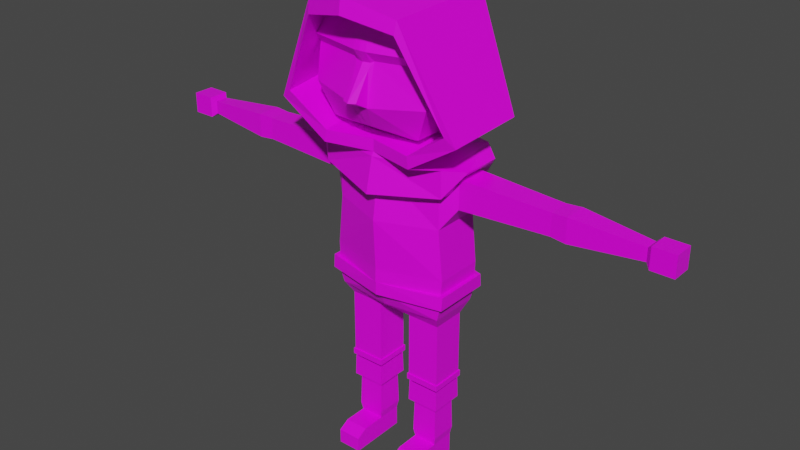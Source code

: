 # Source: rowan.blend  (saved by Blender 2.92.15; exported with 4.5.12 LTS)
import bpy
from mathutils import Matrix  # noqa: F401  (used for matrix-valued properties, if any)

bpy.ops.wm.read_factory_settings(use_empty=True)
scene = bpy.context.scene
scene.name = 'Scene'

# ---- collections
col_collection = bpy.data.collections.new('Collection'); scene.collection.children.link(col_collection)

# ---- images (referenced by path relative to the original .blend; pixels are not part of the script)
import os
ASSET_DIR = os.environ.get("B2B_ASSET_DIR", "")  # directory of the original .blend (textures are referenced by path, not embedded)
HERE = os.path.dirname(os.path.abspath(__file__))  # packed textures are extracted next to this script under _unpacked/

def load_image(name, relpath, width, height, colorspace="sRGB"):
    """Load a texture the original file referenced (path relative to the .blend, or extracted next to this script)."""
    p = next((c for c in (os.path.join(HERE, relpath), os.path.join(ASSET_DIR, relpath)) if relpath and os.path.exists(c)), "")
    if p:
        img = bpy.data.images.load(p, check_existing=True)
        img.name = name
    else:  # same state as the original file: an image datablock whose file is absent (Cycles renders it pink)
        img = bpy.data.images.new(name, width, height)
        img.source = "FILE"
        img.filepath = "//" + (relpath or name)
    img.colorspace_settings.name = colorspace
    return img
img_dungeon_color_atlas_png = load_image('dungeon-color-atlas.png', 'dungeon-color-atlas.png', 1024, 1024, 'sRGB')

# ---- materials (node trees are filled in below, after node groups)
mat_material = bpy.data.materials.new('Material')
mat_material.alpha_threshold = 0.0
mat_material.use_transparent_shadow = False
mat_material.line_color = (0.0, 0.0, 0.0, 1.0)

# ---- material node trees
mat_material.use_nodes = True; mat_material.node_tree.nodes.clear()
_N = mat_material.node_tree.nodes; _L = mat_material.node_tree.links
n0 = _N.new('ShaderNodeOutputMaterial'); n0.name = 'Material Output'; n0.location = (300, 300)
n1 = _N.new('ShaderNodeBsdfPrincipled'); n1.name = 'Principled BSDF'; n1.location = (10, 300)
n1.distribution = 'GGX'
n1.subsurface_method = 'BURLEY'
n1.inputs[2].default_value = 0.4
n1.inputs[3].default_value = 1.45
n1.inputs[27].default_value = (0.0, 0.0, 0.0, 1.0)
n1.inputs[28].default_value = 1.0
n2 = _N.new('ShaderNodeTexImage'); n2.name = 'Image Texture'; n2.location = (-348, 285)
n2.image = img_dungeon_color_atlas_png
n2.interpolation = 'Closest'
_L.new(n1.outputs[0], n0.inputs[0])
_L.new(n2.outputs[0], n1.inputs[0])
n0.is_active_output = True

# ---- world
world_world = bpy.data.worlds.new('World'); scene.world = world_world
world_world.use_nodes = True; world_world.node_tree.nodes.clear()
_N = world_world.node_tree.nodes; _L = world_world.node_tree.links
n0 = _N.new('ShaderNodeOutputWorld'); n0.name = 'World Output'; n0.location = (300, 300)
n1 = _N.new('ShaderNodeBackground'); n1.name = 'Background'; n1.location = (10, 300)
n1.inputs[0].default_value = (0.05088, 0.05088, 0.05088, 1.0)
_L.new(n1.outputs[0], n0.inputs[0])
n0.is_active_output = True
world_world.color = (0.05088, 0.05088, 0.05088)
world_world.use_sun_shadow = False
world_world.sun_shadow_jitter_overblur = 0.0

# ---- meshes
me_cube = bpy.data.meshes.new('Cube')
me_cube.from_pydata([(0.2005, 0.08873, 1.138), (0.028, 0.08873, 0.5989), (0.2005, -0.08873, 1.124), (0.028, -0.08873, 0.5989), (0.0, 0.08873, 0.5989), (0.0, -0.1379, 1.124), (0.0, -0.08873, 0.5989), (0.0, 0.1299, 1.138), (0.2005, 0.08873, 0.9473), (0.218, 0.08873, 0.7704), (0.2005, -0.08873, 0.9473), (0.218, -0.08873, 0.7704), (0.0, -0.1655, 0.9473), (0.0, -0.1563, 0.7704), (0.0, 0.1239, 0.9473), (0.0, 0.1575, 0.7704), (0.2005, 0.08873, 0.6201), (0.2005, -0.08873, 0.6201), (0.0, -0.1129, 0.6201), (0.0, 0.1436, 0.6201), (0.1814, 0.06095, 0.5743), (0.06285, 0.06095, 0.5743), (0.1814, -0.06095, 0.5743), (0.06285, -0.06095, 0.5743), (0.1814, 0.06095, 0.3415), (0.06285, 0.06095, 0.3415), (0.1814, -0.06095, 0.3415), (0.06285, -0.06095, 0.3415), (0.1814, 0.06095, 0.3221), (0.06285, 0.06095, 0.3221), (0.1814, -0.06095, 0.3221), (0.06285, -0.06095, 0.3221), (0.1649, 0.04401, 0.3016), (0.07931, 0.04401, 0.3016), (0.1649, -0.04401, 0.3016), (0.07931, -0.04401, 0.3016), (0.1649, 0.04401, 0.07667), (0.07931, 0.04401, 0.07667), (0.1649, -0.04401, 0.07667), (0.07931, -0.04401, 0.07667), (0.1649, 0.04401, 0.001692), (0.07931, 0.04401, 0.001692), (0.1649, -0.04401, 0.001692), (0.07931, -0.04401, 0.001692), (0.1649, -0.1301, 0.07667), (0.07931, -0.1301, 0.07667), (0.1649, -0.1301, 0.001692), (0.07931, -0.1301, 0.001692), (0.1649, -0.1692, 0.05447), (0.07931, -0.1692, 0.05447), (0.1649, -0.1692, 0.001692), (0.07931, -0.1692, 0.001692), (0.1698, -0.0491, 0.1047), (0.1698, 0.0491, 0.1047), (0.07437, -0.0491, 0.1047), (0.07437, 0.0491, 0.1047), (0.248, 0.0511, 1.121), (0.248, -0.0511, 1.121), (0.248, 0.0511, 1.019), (0.248, -0.0511, 1.019), (0.5354, 0.04023, 1.11), (0.5354, -0.04023, 1.11), (0.5354, 0.04023, 1.03), (0.5354, -0.04023, 1.03), (0.5706, 0.03901, 1.109), (0.5706, -0.03901, 1.109), (0.5706, 0.03901, 1.031), (0.5706, -0.03901, 1.031), (0.6243, 0.04259, 1.112), (0.6243, -0.04259, 1.112), (0.6243, 0.04259, 1.027), (0.6243, -0.04259, 1.027), (0.8708, 0.02307, 1.093), (0.8708, -0.02307, 1.093), (0.8708, 0.02307, 1.047), (0.8708, -0.02307, 1.047), (0.8872, 0.03672, 1.107), (0.8872, -0.03672, 1.107), (0.8872, 0.03672, 1.033), (0.8872, -0.03672, 1.033), (0.9666, 0.03672, 1.107), (0.9666, -0.03672, 1.107), (0.9666, 0.03672, 1.033), (0.9666, -0.03672, 1.033), (0.04509, 0.02538, 1.156), (0.04509, -0.02538, 1.156), (0.0, 0.02538, 1.156), (0.0, -0.02538, 1.156), (0.167, 0.0801, 1.258), (0.0175, -0.1865, 1.277), (0.0, 0.0801, 1.258), (0.0, -0.1867, 1.277), (0.167, 0.0801, 1.626), (0.01745, -0.1825, 1.605), (0.0, 0.0801, 1.626), (0.0, -0.1826, 1.605), (0.0, 0.1053, 1.367), (0.0, 0.1053, 1.517), (0.2216, 0.1053, 1.517), (0.215, 0.1053, 1.367), (0.03307, -0.2232, 1.348), (0.02274, -0.2166, 1.516), (0.0, -0.2184, 1.517), (0.0, -0.228, 1.348), (0.0, -0.01951, 1.192), (0.0429, -0.01951, 1.192), (0.0429, -0.04784, 1.192), (0.0, -0.04784, 1.192), (0.2156, 0.09017, 0.7205), (0.2156, -0.0901, 0.7205), (0.0, -0.1583, 0.7205), (0.0, 0.1396, 0.7205), (0.2155, 0.0938, 0.6739), (0.2155, -0.09356, 0.6739), (0.0, -0.1373, 0.6739), (0.0, 0.1505, 0.6739), (0.2306, 0.1023, 0.7216), (0.2309, -0.1019, 0.721), (0.0, 0.1646, 0.7223), (0.0, -0.1557, 0.7214), (0.2299, 0.1067, 0.6751), (0.2303, -0.1061, 0.6744), (0.0, -0.1562, 0.6747), (0.0, 0.1696, 0.6757), (0.2216, -0.01667, 1.476), (0.2216, -0.01667, 1.408), (0.1963, -0.05068, 1.408), (0.1963, -0.05068, 1.476), (0.2434, -0.01667, 1.476), (0.2434, -0.01667, 1.408), (0.2434, -0.05068, 1.408), (0.2434, -0.05068, 1.476), (0.03419, -0.1899, 1.484), (0.2216, 0.1053, 1.46), (0.0, 0.1053, 1.46), (0.1664, 0.04552, 0.2446), (0.1664, -0.04552, 0.2446), (0.07785, -0.04552, 0.2446), (0.07785, 0.04552, 0.2446), (0.1797, 0.05929, 0.3115), (0.06446, 0.05929, 0.3115), (0.1797, -0.05929, 0.3115), (0.06446, -0.05929, 0.3115), (0.1817, 0.06132, 0.2347), (0.1817, -0.06132, 0.2347), (0.06249, -0.06132, 0.2347), (0.06249, 0.06132, 0.2347), (0.1857, 0.06543, 0.3422), (0.0585, 0.06543, 0.3422), (0.1857, -0.06543, 0.3422), (0.0585, -0.06543, 0.3422), (0.1857, 0.06543, 0.3213), (0.0585, 0.06543, 0.3213), (0.1857, -0.06543, 0.3213), (0.0585, -0.06543, 0.3213), (0.248, 0.0511, 1.121), (0.248, -0.0511, 1.121), (0.04509, 0.02538, 1.156), (0.04509, -0.02538, 1.156), (0.0, 0.02538, 1.156), (0.0, -0.02538, 1.156), (0.2308, 0.117, 1.187), (0.2308, -0.1192, 1.169), (0.0, 0.1652, 1.187), (0.0, -0.1683, 1.169), (0.0, 0.03271, 1.211), (0.0, -0.1959, 1.051), (0.294, 0.06693, 1.164), (0.294, -0.0691, 1.164), (0.0239, 0.03271, 1.211), (0.0239, -0.03487, 1.211), (0.0, -0.03487, 1.211), (0.2308, 0.117, 1.084), (0.2308, -0.1192, 1.075), (0.0, 0.1652, 1.06), (0.294, 0.06693, 1.164), (0.294, -0.0691, 1.164), (0.0, 0.0896, 1.199), (0.1285, 0.07533, 1.199), (0.1285, -0.1131, 1.19), (0.0, -0.1602, 1.19), (0.0, 0.05346, 1.194), (0.1666, 0.03399, 1.194), (0.1666, -0.198, 1.182), (0.0, -0.1602, 1.182), (0.0, 0.1886, 1.301), (0.3408, 0.08995, 1.305), (0.3408, -0.198, 1.292), (0.0, 0.4286, 1.739), (0.1661, 0.1468, 1.656), (0.1661, -0.2472, 1.644), (0.0, 0.09087, 1.723), (0.0, -0.2915, 1.694), (0.161, -0.1963, 1.223), (0.3041, -0.2058, 1.321), (0.1617, -0.255, 1.601), (0.0, -0.2993, 1.638), (0.1678, -0.02758, 1.24), (0.0, -0.1585, 1.223), (0.311, -0.02758, 1.338), (0.1685, -0.02758, 1.617), (0.0, -0.02758, 1.636), (0.0, -0.02758, 1.24), (0.167, -0.1474, 1.258), (0.0, -0.1474, 1.258), (0.167, -0.1474, 1.626), (0.0, -0.1474, 1.626), (0.2216, -0.1727, 1.517), (0.2128, -0.1727, 1.367), (0.2206, -0.1461, 1.484), (0.0, -0.2138, 1.461), (0.0, -0.2732, 1.37), (0.02486, -0.2628, 1.371), (0.0248, -0.1955, 1.479), (0.0, -0.2029, 1.479), (0.0248, -0.2063, 1.461)], [], [(4, 1, 3, 6), (2, 10, 59, 57), (14, 7, 0, 8), (0, 7, 86, 84), (10, 2, 5, 12), (109, 11, 13, 110), (11, 10, 12, 13), (111, 15, 9, 108), (15, 14, 8, 9), (108, 9, 11, 109), (9, 8, 10, 11), (1, 16, 20, 21), (4, 19, 16, 1), (3, 17, 18, 6), (21, 20, 24, 25), (3, 1, 21, 23), (17, 3, 23, 22), (16, 17, 22, 20), (28, 29, 152, 151), (20, 22, 26, 24), (22, 23, 27, 26), (23, 21, 25, 27), (31, 29, 33, 35), (29, 31, 154, 152), (26, 27, 150, 149), (24, 26, 149, 147), (53, 52, 38, 36), (29, 28, 32, 33), (28, 30, 34, 32), (30, 31, 35, 34), (38, 39, 45, 44), (52, 54, 39, 38), (54, 55, 37, 39), (55, 53, 36, 37), (41, 40, 42, 43), (39, 37, 41, 43), (37, 36, 40, 41), (36, 38, 42, 40), (46, 44, 48, 50), (39, 43, 47, 45), (42, 38, 44, 46), (43, 42, 46, 47), (48, 49, 51, 50), (47, 46, 50, 51), (45, 47, 51, 49), (44, 45, 49, 48), (138, 135, 53, 55), (137, 138, 55, 54), (136, 137, 54, 52), (135, 136, 52, 53), (59, 58, 62, 63), (10, 8, 58, 59), (8, 0, 56, 58), (0, 2, 57, 56), (61, 63, 67, 65), (58, 56, 60, 62), (57, 59, 63, 61), (56, 57, 61, 60), (60, 61, 65, 64), (63, 62, 66, 67), (62, 60, 64, 66), (67, 71, 69, 65), (66, 70, 71, 67), (66, 64, 68, 70), (69, 71, 75, 73), (75, 74, 78, 79), (68, 69, 73, 72), (71, 70, 74, 75), (70, 68, 72, 74), (77, 79, 83, 81), (74, 72, 76, 78), (73, 75, 79, 77), (72, 73, 77, 76), (82, 80, 81, 83), (76, 77, 81, 80), (79, 78, 82, 83), (78, 76, 80, 82), (65, 69, 68, 64), (105, 104, 90, 88), (2, 0, 84, 85), (5, 2, 85, 87), (98, 97, 94, 92), (107, 106, 203, 204), (106, 105, 88, 203), (92, 94, 206, 205), (102, 101, 93, 95), (207, 98, 92, 205), (203, 88, 99, 208), (209, 133, 98, 207), (91, 89, 100, 103), (100, 132, 215, 212), (88, 90, 96, 99), (133, 134, 97, 98), (85, 84, 105, 106), (87, 85, 106, 107), (84, 86, 104, 105), (108, 109, 117, 116), (109, 110, 119, 117), (112, 115, 123, 120), (17, 113, 114, 18), (19, 115, 112, 16), (16, 112, 113, 17), (120, 116, 117, 121), (123, 118, 116, 120), (121, 117, 119, 122), (113, 112, 120, 121), (114, 113, 121, 122), (111, 108, 116, 118), (126, 127, 124, 125), (130, 129, 128, 131), (127, 126, 130, 131), (126, 125, 129, 130), (125, 124, 128, 129), (124, 127, 131, 128), (103, 100, 212, 211), (99, 96, 134, 133), (208, 99, 133, 209), (34, 35, 142, 141), (136, 135, 143, 144), (32, 34, 141, 139), (138, 137, 145, 146), (139, 141, 144, 143), (141, 142, 145, 144), (142, 140, 146, 145), (140, 139, 143, 146), (135, 138, 146, 143), (137, 136, 144, 145), (35, 33, 140, 142), (33, 32, 139, 140), (147, 149, 153, 151), (149, 150, 154, 153), (150, 148, 152, 154), (148, 147, 151, 152), (27, 25, 148, 150), (30, 28, 151, 153), (25, 24, 147, 148), (31, 30, 153, 154), (158, 160, 171, 170), (159, 157, 169, 165), (157, 158, 170, 169), (156, 155, 167, 168), (176, 173, 166, 174, 172, 175, 167, 155, 156, 168), (174, 163, 161, 172), (178, 177, 165, 169), (173, 162, 164, 166), (172, 161, 167, 175), (161, 162, 168, 167), (179, 178, 169, 170), (180, 179, 170, 171), (162, 173, 176, 168), (184, 183, 179, 180), (161, 163, 181, 182), (162, 161, 182, 183), (164, 162, 183, 184), (177, 178, 179, 183, 182, 181), (182, 186, 187, 183), (181, 185, 186, 182), (186, 189, 190, 187), (185, 188, 189, 186), (189, 191, 192, 190), (192, 196, 195, 190), (190, 195, 194, 187), (187, 194, 193, 183), (189, 188, 191), (184, 183, 193, 198), (195, 200, 199, 194), (197, 199, 200, 201, 202), (193, 197, 202, 198), (196, 201, 200, 195), (194, 199, 197, 193), (89, 91, 204, 203), (95, 93, 205, 206), (93, 101, 207, 205), (100, 89, 203, 208), (101, 132, 209, 207), (132, 100, 208, 209), (210, 215, 213, 214), (211, 212, 215, 210), (101, 102, 214, 213), (132, 101, 213, 215)])
_uv = me_cube.uv_layers.new(name='UVMap')
_uv.uv.foreach_set('vector', [0.7465, 0.9377, 0.7465, 0.9377, 0.7465, 0.9377, 0.7465, 0.9377, 0.7473, 0.9231, 0.7473, 0.9231, 0.7473, 0.9231, 0.7473, 0.9231, 0.7473, 0.9231, 0.7473, 0.9231, 0.7473, 0.9231, 0.7473, 0.9231, 0.7473, 0.9231, 0.7473, 0.9231, 0.7473, 0.9231, 0.7473, 0.9231, 0.7473, 0.9231, 0.7473, 0.9231, 0.7473, 0.9231, 0.7473, 0.9231, 0.7473, 0.9231, 0.7473, 0.9231, 0.7473, 0.9231, 0.7473, 0.9231, 0.7473, 0.9231, 0.7473, 0.9231, 0.7473, 0.9231, 0.7473, 0.9231, 0.7473, 0.9231, 0.7473, 0.9231, 0.7473, 0.9231, 0.7473, 0.9231, 0.7473, 0.9231, 0.7473, 0.9231, 0.7473, 0.9231, 0.7473, 0.9231, 0.7473, 0.9231, 0.7473, 0.9231, 0.7473, 0.9231, 0.7473, 0.9231, 0.7473, 0.9231, 0.7473, 0.9231, 0.7473, 0.9231, 0.7473, 0.9231, 0.7465, 0.9377, 0.7465, 0.9377, 0.7465, 0.9377, 0.7465, 0.9377, 0.7465, 0.9377, 0.7465, 0.9377, 0.7465, 0.9377, 0.7465, 0.9377, 0.7465, 0.9377, 0.7465, 0.9377, 0.7465, 0.9377, 0.7465, 0.9377, 0.7465, 0.9377, 0.7465, 0.9377, 0.7465, 0.9377, 0.7465, 0.9377, 0.7465, 0.9377, 0.7465, 0.9377, 0.7465, 0.9377, 0.7465, 0.9377, 0.7465, 0.9377, 0.7465, 0.9377, 0.7465, 0.9377, 0.7465, 0.9377, 0.7465, 0.9377, 0.7465, 0.9377, 0.7465, 0.9377, 0.7465, 0.9377, 0.8652, 0.9109, 0.8652, 0.9109, 0.8652, 0.9109, 0.8652, 0.9109, 0.7465, 0.9377, 0.7465, 0.9377, 0.7465, 0.9377, 0.7465, 0.9377, 0.7465, 0.9377, 0.7465, 0.9377, 0.7465, 0.9377, 0.7465, 0.9377, 0.7465, 0.9377, 0.7465, 0.9377, 0.7465, 0.9377, 0.7465, 0.9377, 0.8652, 0.9109, 0.8652, 0.9109, 0.8652, 0.9109, 0.8652, 0.9109, 0.8652, 0.9109, 0.8652, 0.9109, 0.8652, 0.9109, 0.8652, 0.9109, 0.8652, 0.9109, 0.8652, 0.9109, 0.8652, 0.9109, 0.8652, 0.9109, 0.8652, 0.9109, 0.8652, 0.9109, 0.8652, 0.9109, 0.8652, 0.9109, 0.4396, 0.9517, 0.4396, 0.9517, 0.4396, 0.9517, 0.4396, 0.9517, 0.8652, 0.9109, 0.8652, 0.9109, 0.8652, 0.9109, 0.8652, 0.9109, 0.8652, 0.9109, 0.8652, 0.9109, 0.8652, 0.9109, 0.8652, 0.9109, 0.8652, 0.9109, 0.8652, 0.9109, 0.8652, 0.9109, 0.8652, 0.9109, 0.4396, 0.9517, 0.4396, 0.9517, 0.4396, 0.9517, 0.4396, 0.9517, 0.4396, 0.9517, 0.4396, 0.9517, 0.4396, 0.9517, 0.4396, 0.9517, 0.4396, 0.9517, 0.4396, 0.9517, 0.4396, 0.9517, 0.4396, 0.9517, 0.4396, 0.9517, 0.4396, 0.9517, 0.4396, 0.9517, 0.4396, 0.9517, 0.4396, 0.9517, 0.4396, 0.9517, 0.4396, 0.9517, 0.4396, 0.9517, 0.4396, 0.9517, 0.4396, 0.9517, 0.4396, 0.9517, 0.4396, 0.9517, 0.4396, 0.9517, 0.4396, 0.9517, 0.4396, 0.9517, 0.4396, 0.9517, 0.4396, 0.9517, 0.4396, 0.9517, 0.4396, 0.9517, 0.4396, 0.9517, 0.4396, 0.9517, 0.4396, 0.9517, 0.4396, 0.9517, 0.4396, 0.9517, 0.4396, 0.9517, 0.4396, 0.9517, 0.4396, 0.9517, 0.4396, 0.9517, 0.4396, 0.9517, 0.4396, 0.9517, 0.4396, 0.9517, 0.4396, 0.9517, 0.4396, 0.9517, 0.4396, 0.9517, 0.4396, 0.9517, 0.4396, 0.9517, 0.4396, 0.9517, 0.4396, 0.9517, 0.4396, 0.9517, 0.4396, 0.9517, 0.4396, 0.9517, 0.4396, 0.9517, 0.4396, 0.9517, 0.4396, 0.9517, 0.4396, 0.9517, 0.4396, 0.9517, 0.4396, 0.9517, 0.4396, 0.9517, 0.4396, 0.9517, 0.4396, 0.9517, 0.4396, 0.9517, 0.4396, 0.9517, 0.4396, 0.9517, 0.4396, 0.9517, 0.4396, 0.9517, 0.4396, 0.9517, 0.4396, 0.9517, 0.4396, 0.9517, 0.4396, 0.9517, 0.4396, 0.9517, 0.4396, 0.9517, 0.4396, 0.9517, 0.4396, 0.9517, 0.4396, 0.9517, 0.4396, 0.9517, 0.4396, 0.9517, 0.4396, 0.9517, 0.4396, 0.9517, 0.7473, 0.9231, 0.7473, 0.9231, 0.7473, 0.9231, 0.7473, 0.9231, 0.7473, 0.9231, 0.7473, 0.9231, 0.7473, 0.9231, 0.7473, 0.9231, 0.7473, 0.9231, 0.7473, 0.9231, 0.7473, 0.9231, 0.7473, 0.9231, 0.7473, 0.9231, 0.7473, 0.9231, 0.7473, 0.9231, 0.7473, 0.9231, 0.7473, 0.9231, 0.7473, 0.9231, 0.7473, 0.9231, 0.7473, 0.9231, 0.7473, 0.9231, 0.7473, 0.9231, 0.7473, 0.9231, 0.7473, 0.9231, 0.7473, 0.9231, 0.7473, 0.9231, 0.7473, 0.9231, 0.7473, 0.9231, 0.7473, 0.9231, 0.7473, 0.9231, 0.7473, 0.9231, 0.7473, 0.9231, 0.7473, 0.9231, 0.7473, 0.9231, 0.7473, 0.9231, 0.7473, 0.9231, 0.7473, 0.9231, 0.7473, 0.9231, 0.7473, 0.9231, 0.7473, 0.9231, 0.7473, 0.9231, 0.7473, 0.9231, 0.7473, 0.9231, 0.7473, 0.9231, 0.4723, 0.9276, 0.4723, 0.9276, 0.4723, 0.9276, 0.4723, 0.9276, 0.4723, 0.9276, 0.4723, 0.9276, 0.4723, 0.9276, 0.4723, 0.9276, 0.4723, 0.9276, 0.4723, 0.9276, 0.4723, 0.9276, 0.4723, 0.9276, 0.4723, 0.9276, 0.4723, 0.9276, 0.4723, 0.9276, 0.4723, 0.9276, 0.3386, 0.05691, 0.3386, 0.05691, 0.3386, 0.05691, 0.3386, 0.05691, 0.4723, 0.9276, 0.4723, 0.9276, 0.4723, 0.9276, 0.4723, 0.9276, 0.4723, 0.9276, 0.4723, 0.9276, 0.4723, 0.9276, 0.4723, 0.9276, 0.4723, 0.9276, 0.4723, 0.9276, 0.4723, 0.9276, 0.4723, 0.9276, 0.3386, 0.05691, 0.3386, 0.05691, 0.3386, 0.05691, 0.3386, 0.05691, 0.3386, 0.05691, 0.3386, 0.05691, 0.3386, 0.05691, 0.3386, 0.05691, 0.3386, 0.05691, 0.3386, 0.05691, 0.3386, 0.05691, 0.3386, 0.05691, 0.3386, 0.05691, 0.3386, 0.05691, 0.3386, 0.05691, 0.3386, 0.05691, 0.3386, 0.05691, 0.3386, 0.05691, 0.3386, 0.05691, 0.3386, 0.05691, 0.3386, 0.05691, 0.3386, 0.05691, 0.3386, 0.05691, 0.3386, 0.05691, 0.3386, 0.05691, 0.3386, 0.05691, 0.3386, 0.05691, 0.3386, 0.05691, 0.3386, 0.05691, 0.3386, 0.05691, 0.3386, 0.05691, 0.3386, 0.05691, 0.4723, 0.9276, 0.4723, 0.9276, 0.4723, 0.9276, 0.4723, 0.9276, 0.3386, 0.05691, 0.3386, 0.05691, 0.3386, 0.05691, 0.3386, 0.05691, 0.7473, 0.9231, 0.7473, 0.9231, 0.7473, 0.9231, 0.7473, 0.9231, 0.7473, 0.9231, 0.7473, 0.9231, 0.7473, 0.9231, 0.7473, 0.9231, 0.3386, 0.05691, 0.3386, 0.05691, 0.3386, 0.05691, 0.3386, 0.05691, 0.3386, 0.05691, 0.3386, 0.05691, 0.3386, 0.05691, 0.3386, 0.05691, 0.3386, 0.05691, 0.3386, 0.05691, 0.3386, 0.05691, 0.3386, 0.05691, 0.3386, 0.05691, 0.3386, 0.05691, 0.3386, 0.05691, 0.3386, 0.05691, 0.3386, 0.05691, 0.3386, 0.05691, 0.3386, 0.05691, 0.3386, 0.05691, 0.3386, 0.05691, 0.3386, 0.05691, 0.3386, 0.05691, 0.3386, 0.05691, 0.3386, 0.05691, 0.3386, 0.05691, 0.3386, 0.05691, 0.3386, 0.05691, 0.3386, 0.05691, 0.3386, 0.05691, 0.3386, 0.05691, 0.3386, 0.05691, 0.3386, 0.05691, 0.3386, 0.05691, 0.3386, 0.05691, 0.3386, 0.05691, 0.3386, 0.05691, 0.3386, 0.05691, 0.3386, 0.05691, 0.3386, 0.05691, 0.3386, 0.05691, 0.3386, 0.05691, 0.3386, 0.05691, 0.3386, 0.05691, 0.3386, 0.05691, 0.3386, 0.05691, 0.3386, 0.05691, 0.3386, 0.05691, 0.3386, 0.05691, 0.3386, 0.05691, 0.3386, 0.05691, 0.3386, 0.05691, 0.3386, 0.05691, 0.3386, 0.05691, 0.3386, 0.05691, 0.3386, 0.05691, 0.3386, 0.05691, 0.3386, 0.05691, 0.3386, 0.05691, 0.3386, 0.05691, 0.4288, 0.9243, 0.4288, 0.9243, 0.4288, 0.9243, 0.4288, 0.9243, 0.4288, 0.9243, 0.4288, 0.9243, 0.4288, 0.9243, 0.4288, 0.9243, 0.4288, 0.9243, 0.4288, 0.9243, 0.4288, 0.9243, 0.4288, 0.9243, 0.7465, 0.9377, 0.7465, 0.9377, 0.7465, 0.9377, 0.7465, 0.9377, 0.7465, 0.9377, 0.7465, 0.9377, 0.7465, 0.9377, 0.7465, 0.9377, 0.7465, 0.9377, 0.7465, 0.9377, 0.7465, 0.9377, 0.7465, 0.9377, 0.4288, 0.9243, 0.4288, 0.9243, 0.4288, 0.9243, 0.4288, 0.9243, 0.4288, 0.9243, 0.4288, 0.9243, 0.4288, 0.9243, 0.4288, 0.9243, 0.4288, 0.9243, 0.4288, 0.9243, 0.4288, 0.9243, 0.4288, 0.9243, 0.4288, 0.9243, 0.4288, 0.9243, 0.4288, 0.9243, 0.4288, 0.9243, 0.4288, 0.9243, 0.4288, 0.9243, 0.4288, 0.9243, 0.4288, 0.9243, 0.4288, 0.9243, 0.4288, 0.9243, 0.4288, 0.9243, 0.4288, 0.9243, 0.3386, 0.05691, 0.3386, 0.05691, 0.3386, 0.05691, 0.3386, 0.05691, 0.3386, 0.05691, 0.3386, 0.05691, 0.3386, 0.05691, 0.3386, 0.05691, 0.3386, 0.05691, 0.3386, 0.05691, 0.3386, 0.05691, 0.3386, 0.05691, 0.3386, 0.05691, 0.3386, 0.05691, 0.3386, 0.05691, 0.3386, 0.05691, 0.3386, 0.05691, 0.3386, 0.05691, 0.3386, 0.05691, 0.3386, 0.05691, 0.3386, 0.05691, 0.3386, 0.05691, 0.3386, 0.05691, 0.3386, 0.05691, 0.3386, 0.05691, 0.3386, 0.05691, 0.3386, 0.05691, 0.3386, 0.05691, 0.3386, 0.05691, 0.3386, 0.05691, 0.3386, 0.05691, 0.3386, 0.05691, 0.3386, 0.05691, 0.3386, 0.05691, 0.3386, 0.05691, 0.3386, 0.05691, 0.4396, 0.9517, 0.4396, 0.9517, 0.4396, 0.9517, 0.4396, 0.9517, 0.4396, 0.9517, 0.4396, 0.9517, 0.4396, 0.9517, 0.4396, 0.9517, 0.4396, 0.9517, 0.4396, 0.9517, 0.4396, 0.9517, 0.4396, 0.9517, 0.4396, 0.9517, 0.4396, 0.9517, 0.4396, 0.9517, 0.4396, 0.9517, 0.4396, 0.9517, 0.4396, 0.9517, 0.4396, 0.9517, 0.4396, 0.9517, 0.4396, 0.9517, 0.4396, 0.9517, 0.4396, 0.9517, 0.4396, 0.9517, 0.4396, 0.9517, 0.4396, 0.9517, 0.4396, 0.9517, 0.4396, 0.9517, 0.4396, 0.9517, 0.4396, 0.9517, 0.4396, 0.9517, 0.4396, 0.9517, 0.4396, 0.9517, 0.4396, 0.9517, 0.4396, 0.9517, 0.4396, 0.9517, 0.4396, 0.9517, 0.4396, 0.9517, 0.4396, 0.9517, 0.4396, 0.9517, 0.4396, 0.9517, 0.4396, 0.9517, 0.4396, 0.9517, 0.4396, 0.9517, 0.4396, 0.9517, 0.4396, 0.9517, 0.4396, 0.9517, 0.4396, 0.9517, 0.8652, 0.9109, 0.8652, 0.9109, 0.8652, 0.9109, 0.8652, 0.9109, 0.8652, 0.9109, 0.8652, 0.9109, 0.8652, 0.9109, 0.8652, 0.9109, 0.8652, 0.9109, 0.8652, 0.9109, 0.8652, 0.9109, 0.8652, 0.9109, 0.8652, 0.9109, 0.8652, 0.9109, 0.8652, 0.9109, 0.8652, 0.9109, 0.8652, 0.9109, 0.8652, 0.9109, 0.8652, 0.9109, 0.8652, 0.9109, 0.8652, 0.9109, 0.8652, 0.9109, 0.8652, 0.9109, 0.8652, 0.9109, 0.8652, 0.9109, 0.8652, 0.9109, 0.8652, 0.9109, 0.8652, 0.9109, 0.8652, 0.9109, 0.8652, 0.9109, 0.8652, 0.9109, 0.8652, 0.9109, 0.0, 0.0, 0.0, 0.0, 0.0, 0.0, 0.0, 0.0, 0.0, 0.0, 0.0, 0.0, 0.0, 0.0, 0.0, 0.0, 0.0, 0.0, 0.0, 0.0, 0.0, 0.0, 0.0, 0.0, 0.7317, 0.9455, 0.7317, 0.9455, 0.7317, 0.9455, 0.7317, 0.9455, 0.7317, 0.9455, 0.7317, 0.9455, 0.7317, 0.9455, 0.7317, 0.9455, 0.7317, 0.9455, 0.7317, 0.9455, 0.7317, 0.9455, 0.7317, 0.9455, 0.7317, 0.9455, 0.7317, 0.9455, 0.7317, 0.9455, 0.7317, 0.9455, 0.7317, 0.9455, 0.7317, 0.9455, 0.7317, 0.9455, 0.7317, 0.9455, 0.7317, 0.9455, 0.7317, 0.9455, 0.7317, 0.9455, 0.7317, 0.9455, 0.7317, 0.9455, 0.7317, 0.9455, 0.7317, 0.9455, 0.7317, 0.9455, 0.7317, 0.9455, 0.7317, 0.9455, 0.7317, 0.9455, 0.7317, 0.9455, 0.7317, 0.9455, 0.7317, 0.9455, 0.7317, 0.9455, 0.7317, 0.9455, 0.7317, 0.9455, 0.7317, 0.9455, 0.7317, 0.9455, 0.7317, 0.9455, 0.7317, 0.9455, 0.7317, 0.9455, 0.7317, 0.9455, 0.7317, 0.9455, 0.7317, 0.9455, 0.7317, 0.9455, 0.7317, 0.9455, 0.7317, 0.9455, 0.7317, 0.9455, 0.7317, 0.9455, 0.7317, 0.9455, 0.7317, 0.9455, 0.7317, 0.9455, 0.7317, 0.9455, 0.7317, 0.9455, 0.7317, 0.9455, 0.7317, 0.9455, 0.7317, 0.9455, 0.7317, 0.9455, 0.7317, 0.9455, 0.7317, 0.9455, 0.7317, 0.9455, 0.7317, 0.9455, 0.7317, 0.9455, 0.7317, 0.9455, 0.7317, 0.9455, 0.7317, 0.9455, 0.7317, 0.9455, 0.7317, 0.9455, 0.7317, 0.9455, 0.7317, 0.9455, 0.7317, 0.9455, 0.7317, 0.9455, 0.7317, 0.9455, 0.7317, 0.9455, 0.7317, 0.9455, 0.7317, 0.9455, 0.7317, 0.9455, 0.7317, 0.9455, 0.7317, 0.9455, 0.7317, 0.9455, 0.7317, 0.9455, 0.7317, 0.9455, 0.7317, 0.9455, 0.7317, 0.9455, 0.7317, 0.9455, 0.7317, 0.9455, 0.7317, 0.9455, 0.7317, 0.9455, 0.7317, 0.9455, 0.7317, 0.9455, 0.7317, 0.9455, 0.7317, 0.9455, 0.7317, 0.9455, 0.7317, 0.9455, 0.7317, 0.9455, 0.7317, 0.9455, 0.7317, 0.9455, 0.7317, 0.9455, 0.7317, 0.9455, 0.7317, 0.9455, 0.7317, 0.9455, 0.7317, 0.9455, 0.7317, 0.9455, 0.7317, 0.9455, 0.7317, 0.9455, 0.7317, 0.9455, 0.7317, 0.9455, 0.7317, 0.9455, 0.7317, 0.9455, 0.7317, 0.9455, 0.7317, 0.9455, 0.7317, 0.9455, 0.7317, 0.9455, 0.7317, 0.9455, 0.7317, 0.9455, 0.7317, 0.9455, 0.7317, 0.9455, 0.7317, 0.9455, 0.7317, 0.9455, 0.7317, 0.9455, 0.7317, 0.9455, 0.7317, 0.9455, 0.7317, 0.9455, 0.7317, 0.9455, 0.7317, 0.9455, 0.7317, 0.9455, 0.7317, 0.9455, 0.3386, 0.05691, 0.3386, 0.05691, 0.3386, 0.05691, 0.3386, 0.05691, 0.3386, 0.05691, 0.3386, 0.05691, 0.3386, 0.05691, 0.3386, 0.05691, 0.3386, 0.05691, 0.3386, 0.05691, 0.3386, 0.05691, 0.3386, 0.05691, 0.3386, 0.05691, 0.3386, 0.05691, 0.3386, 0.05691, 0.3386, 0.05691, 0.3386, 0.05691, 0.3386, 0.05691, 0.3386, 0.05691, 0.3386, 0.05691, 0.3386, 0.05691, 0.3386, 0.05691, 0.3386, 0.05691, 0.3386, 0.05691, 0.3386, 0.05691, 0.3386, 0.05691, 0.3386, 0.05691, 0.3386, 0.05691, 0.3386, 0.05691, 0.3386, 0.05691, 0.3386, 0.05691, 0.3386, 0.05691, 0.3386, 0.05691, 0.3386, 0.05691, 0.3386, 0.05691, 0.3386, 0.05691, 0.3386, 0.05691, 0.3386, 0.05691, 0.3386, 0.05691, 0.3386, 0.05691])
_ca = me_cube.color_attributes.new('Col', 'BYTE_COLOR', 'CORNER')
_ca.data.foreach_set('color', [1.0, 1.0, 1.0, 1.0, 1.0, 1.0, 1.0, 1.0, 1.0, 1.0, 1.0, 1.0, 1.0, 1.0, 1.0, 1.0, 1.0, 1.0, 1.0, 1.0, 1.0, 1.0, 1.0, 1.0, 1.0, 1.0, 1.0, 1.0, 1.0, 1.0, 1.0, 1.0, 1.0, 1.0, 1.0, 1.0, 1.0, 1.0, 1.0, 1.0, 1.0, 1.0, 1.0, 1.0, 1.0, 1.0, 1.0, 1.0, 1.0, 1.0, 1.0, 1.0, 1.0, 1.0, 1.0, 1.0, 1.0, 1.0, 1.0, 1.0, 1.0, 1.0, 1.0, 1.0, 1.0, 1.0, 1.0, 1.0, 1.0, 1.0, 1.0, 1.0, 1.0, 1.0, 1.0, 1.0, 1.0, 1.0, 1.0, 1.0, 1.0, 1.0, 1.0, 1.0, 1.0, 1.0, 1.0, 1.0, 1.0, 1.0, 1.0, 1.0, 1.0, 1.0, 1.0, 1.0, 1.0, 1.0, 1.0, 1.0, 1.0, 1.0, 1.0, 1.0, 1.0, 1.0, 1.0, 1.0, 1.0, 1.0, 1.0, 1.0, 1.0, 1.0, 1.0, 1.0, 1.0, 1.0, 1.0, 1.0, 1.0, 1.0, 1.0, 1.0, 1.0, 1.0, 1.0, 1.0, 1.0, 1.0, 1.0, 1.0, 1.0, 1.0, 1.0, 1.0, 1.0, 1.0, 1.0, 1.0, 1.0, 1.0, 1.0, 1.0, 1.0, 1.0, 1.0, 1.0, 1.0, 1.0, 1.0, 1.0, 1.0, 1.0, 1.0, 1.0, 1.0, 1.0, 1.0, 1.0, 1.0, 1.0, 1.0, 1.0, 1.0, 1.0, 1.0, 1.0, 1.0, 1.0, 1.0, 1.0, 1.0, 1.0, 1.0, 1.0, 1.0, 1.0, 1.0, 1.0, 1.0, 1.0, 1.0, 1.0, 1.0, 1.0, 1.0, 1.0, 1.0, 1.0, 1.0, 1.0, 1.0, 1.0, 1.0, 1.0, 1.0, 1.0, 1.0, 1.0, 1.0, 1.0, 1.0, 1.0, 1.0, 1.0, 1.0, 1.0, 1.0, 1.0, 1.0, 1.0, 1.0, 1.0, 1.0, 1.0, 1.0, 1.0, 1.0, 1.0, 1.0, 1.0, 1.0, 1.0, 1.0, 1.0, 1.0, 1.0, 1.0, 1.0, 1.0, 1.0, 1.0, 1.0, 1.0, 1.0, 1.0, 1.0, 1.0, 1.0, 1.0, 1.0, 1.0, 1.0, 1.0, 1.0, 1.0, 1.0, 1.0, 1.0, 1.0, 1.0, 1.0, 1.0, 1.0, 1.0, 1.0, 1.0, 1.0, 1.0, 1.0, 1.0, 1.0, 1.0, 1.0, 1.0, 1.0, 1.0, 1.0, 1.0, 1.0, 1.0, 1.0, 1.0, 1.0, 1.0, 1.0, 1.0, 1.0, 1.0, 1.0, 1.0, 1.0, 1.0, 1.0, 1.0, 1.0, 1.0, 1.0, 1.0, 1.0, 1.0, 1.0, 1.0, 1.0, 1.0, 1.0, 1.0, 1.0, 1.0, 1.0, 1.0, 1.0, 1.0, 1.0, 1.0, 1.0, 1.0, 1.0, 1.0, 1.0, 1.0, 1.0, 1.0, 1.0, 1.0, 1.0, 1.0, 1.0, 1.0, 1.0, 1.0, 1.0, 1.0, 1.0, 1.0, 1.0, 1.0, 1.0, 1.0, 1.0, 1.0, 1.0, 1.0, 1.0, 1.0, 1.0, 1.0, 1.0, 1.0, 1.0, 1.0, 1.0, 1.0, 1.0, 1.0, 1.0, 1.0, 1.0, 1.0, 1.0, 1.0, 1.0, 1.0, 1.0, 1.0, 1.0, 1.0, 1.0, 1.0, 1.0, 1.0, 1.0, 1.0, 1.0, 1.0, 1.0, 1.0, 1.0, 1.0, 1.0, 1.0, 1.0, 1.0, 1.0, 1.0, 1.0, 1.0, 1.0, 1.0, 1.0, 1.0, 1.0, 1.0, 1.0, 1.0, 1.0, 1.0, 1.0, 1.0, 1.0, 1.0, 1.0, 1.0, 1.0, 1.0, 1.0, 1.0, 1.0, 1.0, 1.0, 1.0, 1.0, 1.0, 1.0, 1.0, 1.0, 1.0, 1.0, 1.0, 1.0, 1.0, 1.0, 1.0, 1.0, 1.0, 1.0, 1.0, 1.0, 1.0, 1.0, 1.0, 1.0, 1.0, 1.0, 1.0, 1.0, 1.0, 1.0, 1.0, 1.0, 1.0, 1.0, 1.0, 1.0, 1.0, 1.0, 1.0, 1.0, 1.0, 1.0, 1.0, 1.0, 1.0, 1.0, 1.0, 1.0, 1.0, 1.0, 1.0, 1.0, 1.0, 1.0, 1.0, 1.0, 1.0, 1.0, 1.0, 1.0, 1.0, 1.0, 1.0, 1.0, 1.0, 1.0, 1.0, 1.0, 1.0, 1.0, 1.0, 1.0, 1.0, 1.0, 1.0, 1.0, 1.0, 1.0, 1.0, 1.0, 1.0, 1.0, 1.0, 1.0, 1.0, 1.0, 1.0, 1.0, 1.0, 1.0, 1.0, 1.0, 1.0, 1.0, 1.0, 1.0, 1.0, 1.0, 1.0, 1.0, 1.0, 1.0, 1.0, 1.0, 1.0, 1.0, 1.0, 1.0, 1.0, 1.0, 1.0, 1.0, 1.0, 1.0, 1.0, 1.0, 1.0, 1.0, 1.0, 1.0, 1.0, 1.0, 1.0, 1.0, 1.0, 1.0, 1.0, 1.0, 1.0, 1.0, 1.0, 1.0, 1.0, 1.0, 1.0, 1.0, 1.0, 1.0, 1.0, 1.0, 1.0, 1.0, 1.0, 1.0, 1.0, 1.0, 1.0, 1.0, 1.0, 1.0, 1.0, 1.0, 1.0, 1.0, 1.0, 1.0, 1.0, 1.0, 1.0, 1.0, 1.0, 1.0, 1.0, 1.0, 1.0, 1.0, 1.0, 1.0, 1.0, 1.0, 1.0, 1.0, 1.0, 1.0, 1.0, 1.0, 1.0, 1.0, 1.0, 1.0, 1.0, 1.0, 1.0, 1.0, 1.0, 1.0, 1.0, 1.0, 1.0, 1.0, 1.0, 1.0, 1.0, 1.0, 1.0, 1.0, 1.0, 1.0, 1.0, 1.0, 1.0, 1.0, 1.0, 1.0, 1.0, 1.0, 1.0, 1.0, 1.0, 1.0, 1.0, 1.0, 1.0, 1.0, 1.0, 1.0, 1.0, 1.0, 1.0, 1.0, 1.0, 1.0, 1.0, 1.0, 1.0, 1.0, 1.0, 1.0, 1.0, 1.0, 1.0, 1.0, 1.0, 1.0, 1.0, 1.0, 1.0, 1.0, 1.0, 1.0, 1.0, 1.0, 1.0, 1.0, 1.0, 1.0, 1.0, 1.0, 1.0, 1.0, 1.0, 1.0, 1.0, 1.0, 1.0, 1.0, 1.0, 1.0, 1.0, 1.0, 1.0, 1.0, 1.0, 1.0, 1.0, 1.0, 1.0, 1.0, 1.0, 1.0, 1.0, 1.0, 1.0, 1.0, 1.0, 1.0, 1.0, 1.0, 1.0, 1.0, 1.0, 1.0, 1.0, 1.0, 1.0, 1.0, 1.0, 1.0, 1.0, 1.0, 1.0, 1.0, 1.0, 1.0, 1.0, 1.0, 1.0, 1.0, 1.0, 1.0, 1.0, 1.0, 1.0, 1.0, 1.0, 1.0, 1.0, 1.0, 1.0, 1.0, 1.0, 1.0, 1.0, 1.0, 1.0, 1.0, 1.0, 1.0, 1.0, 1.0, 1.0, 1.0, 1.0, 1.0, 1.0, 1.0, 1.0, 1.0, 1.0, 1.0, 1.0, 1.0, 1.0, 1.0, 1.0, 1.0, 1.0, 1.0, 1.0, 1.0, 1.0, 1.0, 1.0, 1.0, 1.0, 1.0, 1.0, 1.0, 1.0, 1.0, 1.0, 1.0, 1.0, 1.0, 1.0, 1.0, 1.0, 1.0, 1.0, 1.0, 1.0, 1.0, 1.0, 1.0, 1.0, 1.0, 1.0, 1.0, 1.0, 1.0, 1.0, 1.0, 1.0, 1.0, 1.0, 1.0, 1.0, 1.0, 1.0, 1.0, 1.0, 1.0, 1.0, 1.0, 1.0, 1.0, 1.0, 1.0, 1.0, 1.0, 1.0, 1.0, 1.0, 1.0, 1.0, 1.0, 1.0, 1.0, 1.0, 1.0, 1.0, 1.0, 1.0, 1.0, 1.0, 1.0, 1.0, 1.0, 1.0, 1.0, 1.0, 1.0, 1.0, 1.0, 1.0, 1.0, 1.0, 1.0, 1.0, 1.0, 1.0, 1.0, 1.0, 1.0, 1.0, 1.0, 1.0, 1.0, 1.0, 1.0, 1.0, 1.0, 1.0, 1.0, 1.0, 1.0, 1.0, 1.0, 1.0, 1.0, 1.0, 1.0, 1.0, 1.0, 1.0, 1.0, 1.0, 1.0, 1.0, 1.0, 1.0, 1.0, 1.0, 1.0, 1.0, 1.0, 1.0, 1.0, 1.0, 1.0, 1.0, 1.0, 1.0, 1.0, 1.0, 1.0, 1.0, 1.0, 1.0, 1.0, 1.0, 1.0, 1.0, 1.0, 1.0, 1.0, 1.0, 1.0, 1.0, 1.0, 1.0, 1.0, 1.0, 1.0, 1.0, 1.0, 1.0, 1.0, 1.0, 1.0, 1.0, 1.0, 1.0, 1.0, 1.0, 1.0, 1.0, 1.0, 1.0, 1.0, 1.0, 1.0, 1.0, 1.0, 1.0, 1.0, 1.0, 1.0, 1.0, 1.0, 1.0, 1.0, 1.0, 1.0, 1.0, 1.0, 1.0, 1.0, 1.0, 1.0, 1.0, 1.0, 1.0, 1.0, 1.0, 1.0, 1.0, 1.0, 1.0, 1.0, 1.0, 1.0, 1.0, 1.0, 1.0, 1.0, 1.0, 1.0, 1.0, 1.0, 1.0, 1.0, 1.0, 1.0, 1.0, 1.0, 1.0, 1.0, 1.0, 1.0, 1.0, 1.0, 1.0, 1.0, 1.0, 1.0, 1.0, 1.0, 1.0, 1.0, 1.0, 1.0, 1.0, 1.0, 1.0, 1.0, 1.0, 1.0, 1.0, 1.0, 1.0, 1.0, 1.0, 1.0, 1.0, 1.0, 1.0, 1.0, 1.0, 1.0, 1.0, 1.0, 1.0, 1.0, 1.0, 1.0, 1.0, 1.0, 1.0, 1.0, 1.0, 1.0, 1.0, 1.0, 1.0, 1.0, 1.0, 1.0, 1.0, 1.0, 1.0, 1.0, 1.0, 1.0, 1.0, 1.0, 1.0, 1.0, 1.0, 1.0, 1.0, 1.0, 1.0, 1.0, 1.0, 1.0, 1.0, 1.0, 1.0, 1.0, 1.0, 1.0, 1.0, 1.0, 1.0, 1.0, 1.0, 1.0, 1.0, 1.0, 1.0, 1.0, 1.0, 1.0, 1.0, 1.0, 1.0, 1.0, 1.0, 1.0, 1.0, 1.0, 1.0, 1.0, 1.0, 1.0, 1.0, 1.0, 1.0, 1.0, 1.0, 1.0, 1.0, 1.0, 1.0, 1.0, 1.0, 1.0, 1.0, 1.0, 1.0, 1.0, 1.0, 1.0, 1.0, 1.0, 1.0, 1.0, 1.0, 1.0, 1.0, 1.0, 1.0, 1.0, 1.0, 1.0, 1.0, 1.0, 1.0, 1.0, 1.0, 1.0, 1.0, 1.0, 1.0, 1.0, 1.0, 1.0, 1.0, 1.0, 1.0, 1.0, 1.0, 1.0, 1.0, 1.0, 1.0, 1.0, 1.0, 1.0, 1.0, 1.0, 1.0, 1.0, 1.0, 1.0, 1.0, 1.0, 1.0, 1.0, 1.0, 1.0, 1.0, 1.0, 1.0, 1.0, 1.0, 1.0, 1.0, 1.0, 1.0, 1.0, 1.0, 1.0, 1.0, 1.0, 1.0, 1.0, 1.0, 1.0, 1.0, 1.0, 1.0, 1.0, 1.0, 1.0, 1.0, 1.0, 1.0, 1.0, 1.0, 1.0, 1.0, 1.0, 1.0, 1.0, 1.0, 1.0, 1.0, 1.0, 1.0, 1.0, 1.0, 1.0, 1.0, 1.0, 1.0, 1.0, 1.0, 1.0, 1.0, 1.0, 1.0, 1.0, 1.0, 1.0, 1.0, 1.0, 1.0, 1.0, 1.0, 1.0, 1.0, 1.0, 1.0, 1.0, 1.0, 1.0, 1.0, 1.0, 1.0, 1.0, 1.0, 1.0, 1.0, 1.0, 1.0, 1.0, 1.0, 1.0, 1.0, 1.0, 1.0, 1.0, 1.0, 1.0, 1.0, 1.0, 1.0, 1.0, 1.0, 1.0, 1.0, 1.0, 1.0, 1.0, 1.0, 1.0, 1.0, 1.0, 1.0, 1.0, 1.0, 1.0, 1.0, 1.0, 1.0, 1.0, 1.0, 1.0, 1.0, 1.0, 1.0, 1.0, 1.0, 1.0, 1.0, 1.0, 1.0, 1.0, 1.0, 1.0, 1.0, 1.0, 1.0, 1.0, 1.0, 1.0, 1.0, 1.0, 1.0, 1.0, 1.0, 1.0, 1.0, 1.0, 1.0, 1.0, 1.0, 1.0, 1.0, 1.0, 1.0, 1.0, 1.0, 1.0, 1.0, 1.0, 1.0, 1.0, 1.0, 1.0, 1.0, 1.0, 1.0, 1.0, 1.0, 1.0, 1.0, 1.0, 1.0, 1.0, 1.0, 1.0, 1.0, 1.0, 1.0, 1.0, 1.0, 1.0, 1.0, 1.0, 1.0, 1.0, 1.0, 1.0, 1.0, 1.0, 1.0, 1.0, 1.0, 1.0, 1.0, 1.0, 1.0, 1.0, 1.0, 1.0, 1.0, 1.0, 1.0, 1.0, 1.0, 1.0, 1.0, 1.0, 1.0, 1.0, 1.0, 1.0, 1.0, 1.0, 1.0, 1.0, 1.0, 1.0, 1.0, 1.0, 1.0, 1.0, 1.0, 1.0, 1.0, 1.0, 1.0, 1.0, 1.0, 1.0, 1.0, 1.0, 1.0, 1.0, 1.0, 1.0, 1.0, 1.0, 1.0, 1.0, 1.0, 1.0, 1.0, 1.0, 1.0, 1.0, 1.0, 1.0, 1.0, 1.0, 1.0, 1.0, 1.0, 1.0, 1.0, 1.0, 1.0, 1.0, 1.0, 1.0, 1.0, 1.0, 1.0, 1.0, 1.0, 1.0, 1.0, 1.0, 1.0, 1.0, 1.0, 1.0, 1.0, 1.0, 1.0, 1.0, 1.0, 1.0, 1.0, 1.0, 1.0, 1.0, 1.0, 1.0, 1.0, 1.0, 1.0, 1.0, 1.0, 1.0, 1.0, 1.0, 1.0, 1.0, 1.0, 1.0, 1.0, 1.0, 1.0, 1.0, 1.0, 1.0, 1.0, 1.0, 1.0, 1.0, 1.0, 1.0, 1.0, 1.0, 1.0, 1.0, 1.0, 1.0, 1.0, 1.0, 1.0, 1.0, 1.0, 1.0, 1.0, 1.0, 1.0, 1.0, 1.0, 1.0, 1.0, 1.0, 1.0, 1.0, 1.0, 1.0, 1.0, 1.0, 1.0, 1.0, 1.0, 1.0, 1.0, 1.0, 1.0, 1.0, 1.0, 1.0, 1.0, 1.0, 1.0, 1.0, 1.0, 1.0, 1.0, 1.0, 1.0, 1.0, 1.0, 1.0, 1.0, 1.0, 1.0, 1.0, 1.0, 1.0, 1.0, 1.0, 1.0, 1.0, 1.0, 1.0, 1.0, 1.0, 1.0, 1.0, 1.0, 1.0, 1.0, 1.0, 1.0, 1.0, 1.0, 1.0, 1.0, 1.0, 1.0, 1.0, 1.0, 1.0, 1.0, 1.0, 1.0, 1.0, 1.0, 1.0, 1.0, 1.0, 1.0, 1.0, 1.0, 1.0, 1.0, 1.0, 1.0, 1.0, 1.0, 1.0, 1.0, 1.0, 1.0, 1.0, 1.0, 1.0, 1.0, 1.0, 1.0, 1.0, 1.0, 1.0, 1.0, 1.0, 1.0, 1.0, 1.0, 1.0, 1.0, 1.0, 1.0, 1.0, 1.0, 1.0, 1.0, 1.0, 1.0, 1.0, 1.0, 1.0, 1.0, 1.0, 1.0, 1.0, 1.0, 1.0, 1.0, 1.0, 1.0, 1.0, 1.0, 1.0, 1.0, 1.0, 1.0, 1.0, 1.0, 1.0, 1.0, 1.0, 1.0, 1.0, 1.0, 1.0, 1.0, 1.0, 1.0, 1.0, 1.0, 1.0, 1.0, 1.0, 1.0, 1.0, 1.0, 1.0, 1.0, 1.0, 1.0, 1.0, 1.0, 1.0, 1.0, 1.0, 1.0, 1.0, 1.0, 1.0, 1.0, 1.0, 1.0, 1.0, 1.0, 1.0, 1.0, 1.0, 1.0, 1.0, 1.0, 1.0, 1.0, 1.0, 1.0, 1.0, 1.0, 1.0, 1.0, 1.0, 1.0, 1.0, 1.0, 1.0, 1.0, 1.0, 1.0, 1.0, 1.0, 1.0, 1.0, 1.0, 1.0, 1.0, 1.0, 1.0, 1.0, 1.0, 1.0, 1.0, 1.0, 1.0, 1.0, 1.0, 1.0, 1.0, 1.0, 1.0, 1.0, 1.0, 1.0, 1.0, 1.0, 1.0, 1.0, 1.0, 1.0, 1.0, 1.0, 1.0, 1.0, 1.0, 1.0, 1.0, 1.0, 1.0, 1.0, 1.0, 1.0, 1.0, 1.0, 1.0, 1.0, 1.0, 1.0, 1.0, 1.0, 1.0, 1.0, 1.0, 1.0, 1.0, 1.0, 1.0, 1.0, 1.0, 1.0, 1.0, 1.0, 1.0, 1.0, 1.0, 1.0, 1.0, 1.0, 1.0, 1.0, 1.0, 1.0, 1.0, 1.0, 1.0, 1.0, 1.0, 1.0, 1.0, 1.0, 1.0, 1.0, 1.0, 1.0, 1.0, 1.0, 1.0, 1.0, 1.0, 1.0, 1.0, 1.0, 1.0, 1.0, 1.0, 1.0, 1.0, 1.0, 1.0, 1.0, 1.0, 1.0, 1.0, 1.0, 1.0, 1.0, 1.0, 1.0, 1.0, 1.0, 1.0, 1.0, 1.0, 1.0, 1.0, 1.0, 1.0, 1.0, 1.0, 1.0, 1.0, 1.0, 1.0, 1.0, 1.0, 1.0, 1.0, 1.0, 1.0, 1.0, 1.0, 1.0, 1.0, 1.0, 1.0, 1.0, 1.0, 1.0, 1.0, 1.0, 1.0, 1.0, 1.0, 1.0, 1.0, 1.0, 1.0, 1.0, 1.0, 1.0, 1.0, 1.0, 1.0, 1.0, 1.0, 1.0, 1.0, 1.0, 1.0, 1.0, 1.0, 1.0, 1.0, 1.0, 1.0, 1.0, 1.0, 1.0, 1.0, 1.0, 1.0, 1.0, 1.0, 1.0, 1.0, 1.0, 1.0, 1.0, 1.0, 1.0, 1.0, 1.0, 1.0, 1.0, 1.0, 1.0, 1.0, 1.0, 1.0, 1.0, 1.0, 1.0, 1.0, 1.0, 1.0, 1.0, 1.0, 1.0, 1.0, 1.0, 1.0, 1.0, 1.0, 1.0, 1.0, 1.0, 1.0, 1.0, 1.0, 1.0, 1.0, 1.0, 1.0, 1.0, 1.0, 1.0, 1.0, 1.0, 1.0, 1.0, 1.0, 1.0, 1.0, 1.0, 1.0, 1.0, 1.0, 1.0, 1.0, 1.0, 1.0, 1.0, 1.0, 1.0, 1.0, 1.0, 1.0, 1.0, 1.0, 1.0, 1.0, 1.0, 1.0, 1.0, 1.0, 1.0, 1.0, 1.0, 1.0, 1.0, 1.0, 1.0, 1.0, 1.0, 1.0, 1.0, 1.0, 1.0, 1.0, 1.0, 1.0, 1.0, 1.0, 1.0, 1.0, 1.0, 1.0, 1.0, 1.0, 1.0, 1.0, 1.0, 1.0, 1.0, 1.0, 1.0, 1.0, 1.0, 1.0, 1.0, 1.0, 1.0, 1.0, 1.0, 1.0, 1.0, 1.0, 1.0, 1.0, 1.0, 1.0, 1.0, 1.0, 1.0, 1.0, 1.0, 1.0, 1.0, 1.0, 1.0, 1.0, 1.0, 1.0, 1.0, 1.0, 1.0, 1.0, 1.0, 1.0, 1.0, 1.0, 1.0, 1.0, 1.0, 1.0, 1.0, 1.0, 1.0, 1.0, 1.0, 1.0, 1.0, 1.0, 1.0, 1.0, 1.0, 1.0, 1.0, 1.0, 1.0, 1.0, 1.0, 1.0, 1.0, 1.0, 1.0, 1.0, 1.0, 1.0, 1.0, 1.0, 1.0, 1.0, 1.0, 1.0, 1.0, 1.0, 1.0, 1.0, 1.0, 1.0, 1.0, 1.0, 1.0, 1.0, 1.0, 1.0, 1.0, 1.0, 1.0, 1.0, 1.0, 1.0, 1.0, 1.0, 1.0, 1.0, 1.0, 1.0, 1.0, 1.0, 1.0, 1.0, 1.0, 1.0, 1.0, 1.0, 1.0, 1.0, 1.0, 1.0, 1.0, 1.0, 1.0, 1.0, 1.0, 1.0, 1.0, 1.0, 1.0, 1.0, 1.0, 1.0, 1.0, 1.0, 1.0, 1.0, 1.0, 1.0, 1.0, 1.0, 1.0, 1.0, 1.0, 1.0, 1.0, 1.0, 1.0, 1.0, 1.0, 1.0, 1.0, 1.0, 1.0, 1.0, 1.0, 1.0, 1.0, 1.0, 1.0, 1.0, 1.0, 1.0, 1.0, 1.0, 1.0, 1.0, 1.0, 1.0, 1.0, 1.0, 1.0, 1.0, 1.0, 1.0, 1.0, 1.0, 1.0, 1.0, 1.0, 1.0, 1.0, 1.0, 1.0, 1.0, 1.0, 1.0, 1.0, 1.0, 1.0, 1.0, 1.0, 1.0, 1.0, 1.0, 1.0, 1.0, 1.0, 1.0, 1.0, 1.0, 1.0, 1.0, 1.0, 1.0, 1.0, 1.0, 1.0, 1.0, 1.0, 1.0, 1.0, 1.0, 1.0, 1.0, 1.0, 1.0, 1.0, 1.0, 1.0, 1.0, 1.0, 1.0, 1.0, 1.0, 1.0, 1.0, 1.0, 1.0, 1.0, 1.0, 1.0, 1.0, 1.0, 1.0, 1.0, 1.0, 1.0, 1.0, 1.0, 1.0, 1.0, 1.0, 1.0, 1.0, 1.0, 1.0, 1.0, 1.0, 1.0, 1.0, 1.0, 1.0, 1.0, 1.0, 1.0, 1.0, 1.0, 1.0, 1.0, 1.0, 1.0, 1.0, 1.0, 1.0, 1.0, 1.0, 1.0, 1.0, 1.0, 1.0, 1.0, 1.0, 1.0, 1.0, 1.0, 1.0, 1.0, 1.0, 1.0, 1.0, 1.0, 1.0, 1.0, 1.0, 1.0, 1.0, 1.0, 1.0, 1.0, 1.0, 1.0, 1.0, 1.0, 1.0, 1.0, 1.0, 1.0, 1.0, 1.0, 1.0, 1.0, 1.0, 1.0, 1.0, 1.0, 1.0, 1.0, 1.0, 1.0, 1.0, 1.0, 1.0, 1.0, 1.0, 1.0, 1.0, 1.0, 1.0, 1.0, 1.0, 1.0, 1.0, 1.0, 1.0, 1.0, 1.0, 1.0, 1.0, 1.0, 1.0, 1.0, 1.0, 1.0, 1.0, 1.0, 1.0, 1.0, 1.0, 1.0, 1.0, 1.0, 1.0, 1.0, 1.0, 1.0, 1.0, 1.0, 1.0, 1.0, 1.0, 1.0, 1.0, 1.0, 1.0, 1.0, 1.0, 1.0, 1.0, 1.0, 1.0, 1.0, 1.0, 1.0, 1.0, 1.0, 1.0, 1.0, 1.0, 1.0, 1.0, 1.0, 1.0, 1.0, 1.0, 1.0, 1.0, 1.0, 1.0, 1.0, 1.0, 1.0, 1.0, 1.0, 1.0, 1.0, 1.0, 1.0, 1.0, 1.0, 1.0, 1.0, 1.0, 1.0, 1.0, 1.0, 1.0, 1.0, 1.0, 1.0, 1.0, 1.0, 1.0, 1.0, 1.0, 1.0, 1.0, 1.0, 1.0, 1.0, 1.0, 1.0, 1.0, 1.0, 1.0, 1.0, 1.0, 1.0, 1.0, 1.0, 1.0, 1.0, 1.0, 1.0, 1.0, 1.0, 1.0, 1.0, 1.0, 1.0, 1.0, 1.0, 1.0, 1.0, 1.0, 1.0, 1.0, 1.0, 1.0, 1.0, 1.0, 1.0, 1.0, 1.0, 1.0, 1.0, 1.0, 1.0, 1.0, 1.0, 1.0, 1.0, 1.0, 1.0, 1.0, 1.0, 1.0, 1.0, 1.0, 1.0, 1.0, 1.0, 1.0, 1.0, 1.0, 1.0, 1.0, 1.0, 1.0, 1.0, 1.0, 1.0, 1.0, 1.0, 1.0, 1.0, 1.0, 1.0, 1.0, 1.0, 1.0, 1.0, 1.0, 1.0, 1.0, 1.0, 1.0, 1.0, 1.0, 1.0, 1.0, 1.0, 1.0, 1.0, 1.0, 1.0, 1.0, 1.0, 1.0, 1.0, 1.0, 1.0, 1.0, 1.0, 1.0, 1.0, 1.0, 1.0, 1.0, 1.0, 1.0, 1.0, 1.0, 1.0, 1.0, 1.0, 1.0, 1.0, 1.0, 1.0, 1.0, 1.0, 1.0, 1.0, 1.0, 1.0, 1.0, 1.0, 1.0, 1.0, 1.0, 1.0, 1.0, 1.0, 1.0, 1.0, 1.0, 1.0, 1.0, 1.0, 1.0, 1.0, 1.0, 1.0, 1.0, 1.0, 1.0, 1.0, 1.0, 1.0, 1.0, 1.0, 1.0, 1.0, 1.0, 1.0, 1.0, 1.0, 1.0, 1.0, 1.0, 1.0, 1.0, 1.0, 1.0, 1.0, 1.0, 1.0, 1.0, 1.0, 1.0, 1.0, 1.0, 1.0, 1.0, 1.0, 1.0, 1.0, 1.0, 1.0, 1.0, 1.0, 1.0, 1.0, 1.0, 1.0, 1.0, 1.0, 1.0, 1.0, 1.0, 1.0, 1.0, 1.0, 1.0, 1.0, 1.0, 1.0, 1.0, 1.0, 1.0, 1.0, 1.0, 1.0, 1.0, 1.0, 1.0, 1.0, 1.0, 1.0, 1.0, 1.0, 1.0, 1.0, 1.0, 1.0, 1.0, 1.0, 1.0, 1.0, 1.0, 1.0, 1.0, 1.0, 1.0, 1.0, 1.0, 1.0, 1.0, 1.0, 1.0, 1.0, 1.0, 1.0, 1.0, 1.0, 1.0, 1.0, 1.0, 1.0, 1.0, 1.0, 1.0, 1.0, 1.0, 1.0, 1.0, 1.0, 1.0, 1.0, 1.0, 1.0, 1.0, 1.0, 1.0, 1.0, 1.0, 1.0, 1.0, 1.0, 1.0, 1.0, 1.0, 1.0, 1.0, 1.0, 1.0, 1.0, 1.0, 1.0, 1.0, 1.0, 1.0, 1.0, 1.0, 1.0, 1.0, 1.0, 1.0, 1.0, 1.0, 1.0, 1.0, 1.0, 1.0, 1.0, 1.0, 1.0, 1.0, 1.0, 1.0, 1.0, 1.0, 1.0, 1.0, 1.0, 1.0, 1.0, 1.0, 1.0, 1.0, 1.0, 1.0, 1.0, 1.0, 1.0, 1.0, 1.0, 1.0, 1.0, 1.0, 1.0, 1.0, 1.0, 1.0, 1.0, 1.0, 1.0, 1.0, 1.0, 1.0, 1.0, 1.0, 1.0, 1.0, 1.0, 1.0, 1.0, 1.0, 1.0, 1.0, 1.0, 1.0, 1.0, 1.0, 1.0, 1.0, 1.0, 1.0, 1.0, 1.0, 1.0, 1.0, 1.0, 1.0, 1.0, 1.0, 1.0, 1.0, 1.0, 1.0, 1.0, 1.0, 1.0, 1.0, 1.0, 1.0, 1.0, 1.0, 1.0, 1.0, 1.0, 1.0, 1.0, 1.0, 1.0, 1.0, 1.0, 1.0, 1.0, 1.0, 1.0, 1.0, 1.0, 1.0, 1.0, 1.0, 1.0, 1.0, 1.0, 1.0, 1.0, 1.0, 1.0, 1.0, 1.0, 1.0, 1.0, 1.0, 1.0, 1.0, 1.0, 1.0, 1.0, 1.0, 1.0, 1.0, 1.0, 1.0, 1.0, 1.0, 1.0, 1.0, 1.0, 1.0, 1.0, 1.0, 1.0, 1.0, 1.0, 1.0, 1.0, 1.0, 1.0, 1.0, 1.0, 1.0, 1.0, 1.0, 1.0, 1.0, 1.0, 1.0, 1.0, 1.0, 1.0, 1.0, 1.0, 1.0, 1.0, 1.0, 1.0, 1.0, 1.0, 1.0, 1.0, 1.0, 1.0, 1.0, 1.0, 1.0, 1.0, 1.0, 1.0, 1.0, 1.0, 1.0, 1.0, 1.0, 1.0, 1.0, 1.0, 1.0, 1.0, 1.0, 1.0, 1.0, 1.0, 1.0, 1.0, 1.0, 1.0, 1.0, 1.0, 1.0, 1.0, 1.0, 1.0, 1.0, 1.0, 1.0, 1.0, 1.0, 1.0, 1.0, 1.0, 1.0, 1.0, 1.0, 1.0, 1.0, 1.0, 1.0, 1.0, 1.0, 1.0, 1.0, 1.0, 1.0, 1.0, 1.0, 1.0, 1.0, 1.0, 1.0, 1.0, 1.0, 1.0, 1.0, 1.0, 1.0, 1.0, 1.0, 1.0, 1.0, 1.0, 1.0, 1.0, 1.0, 1.0, 1.0, 1.0, 1.0, 1.0, 1.0, 1.0, 1.0, 1.0, 1.0, 1.0, 1.0, 1.0, 1.0, 1.0, 1.0, 1.0, 1.0, 1.0, 1.0, 1.0, 1.0, 1.0, 1.0, 1.0, 1.0, 1.0, 1.0, 1.0, 1.0, 1.0, 1.0, 1.0, 1.0, 1.0, 1.0, 1.0, 1.0, 1.0, 1.0, 1.0, 1.0, 1.0, 1.0, 1.0, 1.0, 1.0, 1.0, 1.0, 1.0, 1.0, 1.0, 1.0, 1.0, 1.0, 1.0, 1.0, 1.0, 1.0, 1.0, 1.0, 1.0, 1.0, 1.0, 1.0, 1.0, 1.0, 1.0, 1.0, 1.0, 1.0, 1.0, 1.0, 1.0, 1.0, 1.0, 1.0, 1.0, 1.0, 1.0, 1.0, 1.0, 1.0, 1.0, 1.0, 1.0, 1.0, 1.0, 1.0, 1.0, 1.0, 1.0, 1.0, 1.0, 1.0, 1.0, 1.0, 1.0, 1.0, 1.0, 1.0, 1.0, 1.0, 1.0, 1.0, 1.0, 1.0, 1.0, 1.0, 1.0, 1.0, 1.0, 1.0, 1.0, 1.0, 1.0, 1.0, 1.0, 1.0, 1.0, 1.0, 1.0, 1.0, 1.0, 1.0, 1.0, 1.0, 1.0, 1.0, 1.0, 1.0, 1.0, 1.0, 1.0, 1.0, 1.0, 1.0])
me_cube.materials.append(mat_material)
me_cube.use_remesh_preserve_volume = False
me_cube.use_remesh_preserve_attributes = False
me_cube.use_mirror_vertex_groups = False
me_cube.update()
arm_armature = bpy.data.armatures.new('Armature')  # bones are not reproduced

# ---- objects
ob_man = bpy.data.objects.new('Man', me_cube)
ob_armature = bpy.data.objects.new('Armature', arm_armature)

# ---- transforms, parenting, visibility, modifiers, constraints
ob_man.parent = ob_armature
ob_man.location = (0.0, 0.0, 0.0)
ob_man.lock_rotations_4d = False
ob_man.empty_display_type = 'ARROWS'
ob_man.lineart.crease_threshold = 0.0
_vg = ob_man.vertex_groups.new(name='Root')
for _i, _w in zip([1, 3, 4, 6, 9, 11, 12, 13, 15, 16, 17, 18, 19, 21, 23, 108, 109, 110, 111, 112, 113, 114, 115, 116, 117, 118, 119, 120, 121, 122, 123, 166], [0.5383, 0.4654, 0.6218, 0.5214, 0.02971, 0.02083, 0.004416, 0.1522, 0.1916, 0.04113, 0.02419, 0.5131, 0.6353, 0.08108, 0.07277, 0.05053, 0.03408, 0.2951, 0.3975, 0.05615, 0.04436, 0.3911, 0.584, 0.03367, 0.02155, 0.4413, 0.3206, 0.04341, 0.02972, 0.384, 0.5535, 0.002208]): _vg.add([_i], _w, 'REPLACE')
_vg = ob_man.vertex_groups.new(name='Spine1')
for _i, _w in zip([1, 3, 4, 6, 9, 11, 12, 13, 14, 15, 18, 19, 108, 109, 110, 111, 112, 113, 114, 115, 116, 117, 118, 119, 120, 121, 122, 123, 166, 174], [0.03533, 0.08221, 0.05085, 0.08989, 0.06634, 0.07183, 0.09145, 0.516, 0.0674, 0.5212, 0.1734, 0.08387, 0.05482, 0.06183, 0.3893, 0.3305, 0.01614, 0.03746, 0.3092, 0.1517, 0.03573, 0.05014, 0.2877, 0.3679, 0.01717, 0.0345, 0.3184, 0.186, 0.04572, 0.0337]): _vg.add([_i], _w, 'REPLACE')
_vg = ob_man.vertex_groups.new(name='Spine2')
for _i, _w in zip([2, 5, 7, 8, 9, 10, 11, 12, 13, 14, 15, 18, 59, 84, 85, 86, 87, 108, 109, 110, 111, 113, 114, 115, 116, 117, 118, 119, 121, 122, 123, 157, 158, 159, 160, 162, 163, 164, 165, 166, 169, 170, 171, 172, 173, 174, 176, 177, 178, 179, 180, 181, 182, 183, 184, 185, 186, 187, 188, 189, 190, 191, 192, 193, 194, 195, 196, 197, 198, 199, 200, 201, 202], [0.04394, 0.7369, 0.6751, 0.1012, 0.04569, 0.4818, 0.1128, 0.7643, 0.1717, 0.7665, 0.137, 0.0166, 0.0393, 0.05302, 0.03386, 0.3127, 0.3135, 0.01542, 0.0656, 0.1167, 0.08789, 0.01912, 0.05931, 0.03138, 0.004094, 0.05632, 0.07664, 0.1031, 0.03021, 0.07028, 0.04947, 0.05302, 0.03386, 0.3127, 0.3135, 0.04394, 0.6751, 0.7369, 0.3127, 0.7506, 0.05302, 0.03386, 0.3135, 0.05062, 0.2629, 0.7208, 0.01965, 0.4939, 0.02651, 0.0389, 0.5252, 0.5845, 0.01326, 0.04142, 0.6311, 0.5845, 0.01326, 0.04142, 0.5845, 0.01326, 0.04142, 0.01326, 0.04142, 0.04142, 0.04142, 0.04142, 0.04142, 0.04142, 0.6311, 0.04142, 0.04142, 0.04142, 0.6311]): _vg.add([_i], _w, 'REPLACE')
_vg = ob_man.vertex_groups.new(name='Head')
for _i, _w in zip([0, 2, 5, 7, 10, 11, 12, 13, 56, 57, 58, 59, 84, 85, 86, 87, 88, 89, 90, 91, 92, 93, 94, 95, 96, 97, 98, 99, 100, 101, 102, 103, 104, 105, 106, 107, 110, 119, 124, 125, 126, 127, 128, 129, 130, 131, 132, 133, 134, 155, 156, 157, 158, 159, 160, 161, 162, 163, 164, 165, 166, 167, 168, 169, 170, 171, 172, 173, 175, 176, 177, 178, 179, 180, 181, 182, 183, 184, 185, 186, 187, 188, 189, 190, 191, 192, 193, 194, 195, 196, 197, 198, 199, 200, 201, 202, 203, 204, 205, 206, 207, 208, 209, 210, 211, 212, 213, 214, 215], [0.1215, 0.006312, 4.195e-05, 0.1188, 0.0, 0.0, 0.0, 0.0, 0.02648, 0.002196, 0.0, 0.0, 0.3158, 0.05119, 0.1924, 0.0812, 1.0, 0.9952, 0.9999, 0.9849, 1.0, 1.0, 1.0, 1.0, 0.9968, 1.0, 1.0, 1.0, 1.0, 1.0, 1.0, 1.0, 0.9336, 0.9169, 0.8151, 0.8871, 0.0, 0.0, 1.0, 1.0, 1.0, 1.0, 1.0, 1.0, 1.0, 1.0, 1.0, 1.0, 0.9984, 0.007168, 0.0, 0.02404, 0.04864, 0.01027, 0.05209, 0.2615, 0.0005263, 0.564, 8.314e-05, 0.8668, 0.0, 0.03142, 0.001032, 0.4788, 0.799, 0.05976, 0.0, 0.0, 0.02774, 0.0001543, 0.9961, 0.9929, 0.0573, 0.02821, 0.9086, 0.9563, 0.8551, 0.0068, 1.0, 1.0, 1.0, 0.9369, 1.0, 0.9979, 1.0, 1.0, 0.9791, 1.0, 0.9999, 0.9951, 0.9912, 0.617, 1.0, 1.0, 0.8753, 0.9954, 0.9953, 0.9817, 1.0, 1.0, 1.0, 1.0, 1.0, 1.0, 1.0, 1.0, 1.0, 1.0, 1.0]): _vg.add([_i], _w, 'REPLACE')
_vg = ob_man.vertex_groups.new(name='Sholder.L')
for _i, _w in zip([0, 2, 5, 7, 8, 9, 10, 11, 12, 14, 15, 56, 57, 58, 59, 84, 85, 86, 87, 96, 97, 104, 105, 106, 108, 109, 112, 116, 117, 120, 121, 124, 125, 126, 127, 128, 129, 130, 131, 155, 156, 157, 158, 159, 160, 161, 162, 163, 164, 165, 166, 167, 168, 169, 170, 171, 172, 173, 174, 175, 176, 177, 178, 179, 180, 181, 182, 183, 184, 185, 186, 187, 188, 189, 190, 191, 192, 193, 194, 195, 196, 197, 198, 199, 200, 201, 202], [0.7783, 0.7685, 0.195, 0.1908, 0.5032, 0.1051, 0.2974, 0.07391, 0.0679, 0.07504, 0.001535, 0.227, 0.1923, 0.8135, 0.8287, 0.8432, 0.8934, 0.375, 0.341, 0.0, 0.0, 0.01158, 0.05483, 0.02432, 0.0564, 0.03393, 0.00467, 0.04851, 0.02284, 0.01644, 0.0007832, 0.0, 0.0, 0.0, 0.0, 0.0, 0.0, 0.0, 0.0, 0.227, 0.1923, 0.8544, 0.8934, 0.375, 0.341, 0.7178, 0.7685, 0.1908, 0.195, 0.375, 0.1314, 0.2267, 0.1908, 0.8179, 0.8934, 0.341, 0.6408, 0.5329, 0.1329, 0.5194, 0.5066, 0.2829, 0.08204, 0.8256, 0.2645, 0.2368, 0.3496, 0.1015, 0.2309, 0.03747, 1.996e-05, 0.03562, 0.008685, 0.00245, 0.001217, 0.006345, 0.0502, 0.01511, 0.005205, 0.002643, 0.0001473, 0.02088, 0.1456, 0.0002115, 0.0001489, 0.6058, 0.2315]): _vg.add([_i], _w, 'REPLACE')
_vg = ob_man.vertex_groups.new(name='UpperArm.L')
for _i, _w in zip([0, 2, 5, 7, 8, 9, 10, 12, 14, 56, 57, 58, 59, 60, 61, 62, 63, 64, 65, 66, 67, 68, 69, 70, 71, 84, 85, 86, 87, 96, 97, 108, 116, 124, 125, 126, 127, 128, 129, 130, 131, 155, 156, 161, 162, 164, 166, 167, 168, 170, 172, 173, 174, 175, 176, 178, 179, 180, 182, 183, 184, 185, 186, 187, 188, 189, 190, 191, 192, 193, 194, 195, 196, 197, 198, 199, 200, 201, 202], [0.01814, 0.0052, 0.0, 0.0, 0.03287, 0.05658, 0.0963, 0.0, 0.005591, 0.2772, 0.05616, 0.1179, 0.2554, 0.9757, 0.9676, 0.9768, 0.9648, 0.8249, 0.8011, 0.8611, 0.8228, 0.0864, 0.1057, 0.07384, 0.09692, 0.0, 0.0, 0.0, 0.0, 0.0, 0.0, 0.01041, 0.002923, 0.0, 0.0, 0.0, 0.0, 0.0, 0.0, 0.0, 0.0, 0.2703, 0.0563, 0.07119, 0.0003591, 0.0, 0.0, 0.2662, 0.01472, 0.0, 0.01706, 0.015, 0.004825, 0.002444, 0.003407, 0.09338, 0.02567, 0.0, 0.1216, 0.07182, 0.0, 0.0, 0.04527, 5.032e-06, 0.0, 0.001143, 4.52e-05, 0.01009, 0.002533, 0.0359, 4.084e-08, 0.0002518, 0.002118, 0.002081, 0.0, 0.004287, 0.00374, 0.02739, 0.0]): _vg.add([_i], _w, 'REPLACE')
_vg = ob_man.vertex_groups.new(name='LowerArm.L')
for _i, _w in zip([61, 64, 65, 66, 67, 68, 69, 70, 71], [0.002404, 0.1701, 0.1919, 0.1343, 0.1695, 0.8949, 0.8707, 0.9107, 0.8818]): _vg.add([_i], _w, 'REPLACE')
_vg = ob_man.vertex_groups.new(name='Hand.L')
for _i, _w in zip([72, 73, 74, 75, 76, 77, 78, 79, 80, 81, 82, 83], [0.9898, 0.9899, 0.9919, 0.992, 0.9964, 0.9964, 0.9973, 0.9973, 0.9995, 0.9994, 0.9996, 0.9996]): _vg.add([_i], _w, 'REPLACE')
_vg = ob_man.vertex_groups.new(name='Sholder.R')
for _i, _w in zip([5, 7, 84, 86, 87, 157, 159, 160, 163, 164, 165, 166, 169, 171, 174, 177, 178, 180, 181, 182, 184, 185, 186, 188, 189, 191, 198, 202], [0.002099, 0.08676, 0.04118, 0.2869, 0.2937, 0.04118, 0.2869, 0.2937, 0.08676, 0.002099, 0.2869, 0.00105, 0.04118, 0.2937, 0.04338, 0.1868, 0.02059, 0.1479, 0.1368, 0.01029, 0.07499, 0.1368, 0.01029, 0.1368, 0.01029, 0.01029, 0.07499, 0.07499]): _vg.add([_i], _w, 'REPLACE')
_vg = ob_man.vertex_groups.new(name='UpperArm.R')
for _i, _w in zip([0, 2, 5, 7, 8, 9, 10, 12, 14, 56, 57, 58, 59, 84, 85, 86, 87, 90, 96, 97, 104, 124, 125, 126, 127, 128, 131, 155, 157, 158, 159, 160, 161, 162, 163, 164, 165, 166, 169, 170, 171, 172, 173, 174, 177, 178, 179, 180, 181, 182, 183, 184, 185, 189, 191, 193, 197, 198, 199, 200, 201, 202], [0.0, 0.0, 0.0, 0.0, 0.0, 0.0, 0.0, 0.0, 0.0, 0.0, 0.0, 0.0, 0.0, 0.0, 0.0, 0.0, 0.0, 0.0, 0.0, 0.0, 0.0, 0.0, 0.0, 0.0, 0.0, 0.0, 0.0, 0.0, 0.0, 0.0, 0.0, 0.0, 0.0, 0.0, 0.0, 0.0, 0.0, 0.0, 0.0, 0.0, 0.0, 0.0, 0.0, 0.0, 0.0, 0.0, 0.0, 0.0, 0.0, 0.0, 0.0, 0.0, 0.0, 0.0, 0.0, 0.0, 0.0, 0.0, 0.0, 0.0, 0.0, 0.0]): _vg.add([_i], _w, 'REPLACE')
_vg = ob_man.vertex_groups.new(name='LowerArm.R')
_vg = ob_man.vertex_groups.new(name='Hand.R')
_vg = ob_man.vertex_groups.new(name='UpperLeg.L')
for _i, _w in zip([1, 3, 4, 6, 8, 9, 10, 11, 12, 13, 15, 16, 17, 18, 19, 20, 21, 22, 23, 24, 25, 26, 27, 28, 29, 30, 31, 32, 33, 34, 35, 58, 59, 108, 109, 110, 111, 112, 113, 114, 115, 116, 117, 118, 119, 120, 121, 122, 123, 135, 136, 137, 138, 139, 140, 141, 142, 143, 144, 145, 146, 147, 148, 149, 150, 151, 152, 153, 154, 166, 172, 173], [0.5464, 0.4305, 0.4955, 0.3655, 0.01718, 0.03428, 5.02e-06, 0.0008601, 0.0173, 0.1323, 0.000719, 0.512, 0.5423, 0.2726, 0.5896, 0.9476, 0.8601, 0.899, 0.9072, 0.8306, 0.8119, 0.8902, 0.8642, 0.409, 0.4183, 0.5026, 0.5016, 0.1165, 0.1326, 0.1041, 0.1268, 0.0, 0.0, 0.04689, 0.09103, 0.1773, 0.0266, 0.08753, 0.01983, 0.2281, 0.5073, 0.01342, 0.05327, 0.02032, 0.1888, 0.1377, 0.02901, 0.2131, 0.4974, 0.05824, 0.05204, 0.06341, 0.06629, 0.1165, 0.1326, 0.1041, 0.1268, 0.05824, 0.05204, 0.06341, 0.06629, 0.8306, 0.8119, 0.8902, 0.8642, 0.409, 0.4183, 0.5026, 0.5016, 0.008652, 0.008592, 2.51e-06]): _vg.add([_i], _w, 'REPLACE')
_vg = ob_man.vertex_groups.new(name='LowerLeg.L')
for _i, _w in zip([24, 25, 26, 27, 28, 29, 30, 31, 32, 33, 34, 35, 36, 37, 38, 39, 40, 41, 42, 43, 45, 52, 53, 54, 55, 135, 136, 137, 138, 139, 140, 141, 142, 143, 144, 145, 146, 147, 148, 149, 150, 151, 152, 153, 154], [0.1672, 0.1828, 0.1081, 0.1323, 0.5859, 0.5719, 0.4919, 0.4927, 0.8737, 0.8494, 0.8794, 0.8603, 0.5766, 0.4932, 0.1032, 0.2448, 0.4418, 0.4332, 0.06326, 0.08275, 0.01527, 0.2359, 0.7602, 0.5971, 0.517, 0.8169, 0.5577, 0.7287, 0.6832, 0.8737, 0.8494, 0.8794, 0.8603, 0.8169, 0.5577, 0.7287, 0.6832, 0.1672, 0.1828, 0.1081, 0.1323, 0.5859, 0.5719, 0.4919, 0.4927]): _vg.add([_i], _w, 'REPLACE')
_vg = ob_man.vertex_groups.new(name='Foot.L')
for _i, _w in zip([36, 37, 38, 39, 40, 41, 42, 43, 44, 45, 46, 47, 48, 49, 50, 51, 52, 53, 54, 55, 135, 136, 137, 138, 143, 144, 145, 146], [0.4214, 0.5051, 0.8943, 0.7532, 0.5577, 0.5663, 0.9364, 0.9169, 0.984, 0.9671, 0.9942, 0.99, 0.9939, 0.9879, 0.9971, 0.9957, 0.7562, 0.2353, 0.3979, 0.4795, 0.1177, 0.3781, 0.1989, 0.2397, 0.1177, 0.3781, 0.1989, 0.2397]): _vg.add([_i], _w, 'REPLACE')
_vg = ob_man.vertex_groups.new(name='UpperLeg.R')
_vg = ob_man.vertex_groups.new(name='LowerLeg.R')
_vg = ob_man.vertex_groups.new(name='Foot.R')
_m = ob_man.modifiers.new('Mirror', 'MIRROR')
_m.use_clip = True
_m = ob_man.modifiers.new('Armature', 'ARMATURE')
_m.object = ob_armature
ob_armature.location = (0.0, 0.0, 0.0)
ob_armature.show_in_front = True
ob_armature.lineart.crease_threshold = 0.0

# ---- collection membership
col_collection.objects.link(ob_man)
col_collection.objects.link(ob_armature)

# ---- scene / render settings (as saved in the file)
scene.frame_start = 1; scene.frame_end = 250; scene.frame_set(155)
scene.render.engine = 'BLENDER_EEVEE_NEXT'
scene.cycles.use_denoising = False
scene.cycles.samples = 128
scene.cycles.sampling_pattern = 'TABULATED_SOBOL'
scene.cycles.use_adaptive_sampling = False
scene.cycles.use_light_tree = False
scene.view_settings.view_transform = 'Filmic'
bpy.context.view_layer.update()

# ---- added for rendering (the .blend has no active camera and no usable light): camera, sun
cam_auto = bpy.data.cameras.new('AutoCamera')
cam_auto.lens = 50.0
cam_auto.sensor_width = 36.0
cam_auto.clip_end = 1000.0
ob_auto_camera = bpy.data.objects.new('AutoCamera', cam_auto)
scene.collection.objects.link(ob_auto_camera)
ob_auto_camera.location = (2.05845, -2.50347, 2.52668)
ob_auto_camera.rotation_euler = (1.09748, -7.21219e-08, 0.694738)
scene.camera = ob_auto_camera
light_auto_sun = bpy.data.lights.new('AutoSun', 'SUN')
light_auto_sun.energy = 3.0
light_auto_sun.angle = 0.0523599
ob_auto_sun = bpy.data.objects.new('AutoSun', light_auto_sun)
scene.collection.objects.link(ob_auto_sun)
ob_auto_sun.rotation_euler = (0.872665, 0.174533, 0.523599)
bpy.context.view_layer.update()
